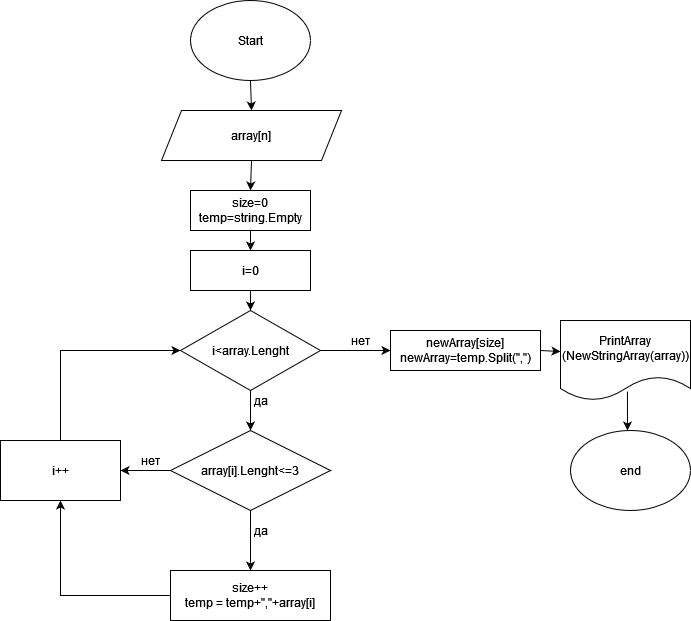

The diagram above was exported from draw.io. Its source (the exported page's mxGraphModel, read from the mxfile embedded in the PNG):
<mxGraphModel dx="782" dy="1641" grid="1" gridSize="10" guides="1" tooltips="1" connect="1" arrows="1" fold="1" page="1" pageScale="1" pageWidth="827" pageHeight="1169" math="0" shadow="0">
  <root>
    <mxCell id="0" />
    <mxCell id="1" parent="0" />
    <mxCell id="VtHy3RMXKrYy5oz5SLg9-1" value="Start" style="ellipse;whiteSpace=wrap;html=1;" vertex="1" parent="1">
      <mxGeometry x="300" y="-40" width="120" height="80" as="geometry" />
    </mxCell>
    <mxCell id="VtHy3RMXKrYy5oz5SLg9-3" value="array[n]" style="shape=parallelogram;perimeter=parallelogramPerimeter;whiteSpace=wrap;html=1;fixedSize=1;" vertex="1" parent="1">
      <mxGeometry x="271" y="70" width="180" height="50" as="geometry" />
    </mxCell>
    <mxCell id="VtHy3RMXKrYy5oz5SLg9-6" value="i&amp;lt;array.Lenght" style="rhombus;whiteSpace=wrap;html=1;" vertex="1" parent="1">
      <mxGeometry x="290" y="270" width="140" height="80" as="geometry" />
    </mxCell>
    <mxCell id="VtHy3RMXKrYy5oz5SLg9-15" value="array[i].Lenght&amp;lt;=3" style="rhombus;whiteSpace=wrap;html=1;" vertex="1" parent="1">
      <mxGeometry x="280" y="390" width="160" height="80" as="geometry" />
    </mxCell>
    <mxCell id="VtHy3RMXKrYy5oz5SLg9-16" value="" style="endArrow=classic;html=1;rounded=0;exitX=0.5;exitY=1;exitDx=0;exitDy=0;" edge="1" parent="1" source="VtHy3RMXKrYy5oz5SLg9-15">
      <mxGeometry width="50" height="50" relative="1" as="geometry">
        <mxPoint x="370" y="500" as="sourcePoint" />
        <mxPoint x="360" y="530" as="targetPoint" />
      </mxGeometry>
    </mxCell>
    <mxCell id="VtHy3RMXKrYy5oz5SLg9-18" value="да" style="text;html=1;align=center;verticalAlign=middle;resizable=0;points=[];autosize=1;strokeColor=none;fillColor=none;" vertex="1" parent="1">
      <mxGeometry x="350" y="475" width="40" height="30" as="geometry" />
    </mxCell>
    <mxCell id="VtHy3RMXKrYy5oz5SLg9-20" value="&lt;div&gt;size++&lt;/div&gt;&lt;div&gt;temp = temp+&quot;,&quot;+array[i]&lt;/div&gt;" style="rounded=0;whiteSpace=wrap;html=1;" vertex="1" parent="1">
      <mxGeometry x="280" y="530" width="160" height="50" as="geometry" />
    </mxCell>
    <mxCell id="VtHy3RMXKrYy5oz5SLg9-31" value="" style="endArrow=classic;html=1;rounded=0;exitX=0;exitY=0.5;exitDx=0;exitDy=0;" edge="1" parent="1" source="VtHy3RMXKrYy5oz5SLg9-15">
      <mxGeometry width="50" height="50" relative="1" as="geometry">
        <mxPoint x="370" y="460" as="sourcePoint" />
        <mxPoint x="230" y="430" as="targetPoint" />
      </mxGeometry>
    </mxCell>
    <mxCell id="VtHy3RMXKrYy5oz5SLg9-32" value="нет" style="text;html=1;align=center;verticalAlign=middle;resizable=0;points=[];autosize=1;strokeColor=none;fillColor=none;" vertex="1" parent="1">
      <mxGeometry x="240" y="405" width="40" height="30" as="geometry" />
    </mxCell>
    <mxCell id="VtHy3RMXKrYy5oz5SLg9-33" value="i++" style="rounded=0;whiteSpace=wrap;html=1;" vertex="1" parent="1">
      <mxGeometry x="110" y="400" width="120" height="60" as="geometry" />
    </mxCell>
    <mxCell id="VtHy3RMXKrYy5oz5SLg9-34" value="" style="endArrow=classic;html=1;rounded=0;exitX=0.5;exitY=1;exitDx=0;exitDy=0;entryX=0.5;entryY=0;entryDx=0;entryDy=0;" edge="1" parent="1" source="VtHy3RMXKrYy5oz5SLg9-6" target="VtHy3RMXKrYy5oz5SLg9-15">
      <mxGeometry width="50" height="50" relative="1" as="geometry">
        <mxPoint x="370" y="460" as="sourcePoint" />
        <mxPoint x="420" y="410" as="targetPoint" />
      </mxGeometry>
    </mxCell>
    <mxCell id="VtHy3RMXKrYy5oz5SLg9-35" value="" style="endArrow=classic;html=1;rounded=0;exitX=0;exitY=0.5;exitDx=0;exitDy=0;entryX=0.5;entryY=1;entryDx=0;entryDy=0;" edge="1" parent="1" source="VtHy3RMXKrYy5oz5SLg9-20" target="VtHy3RMXKrYy5oz5SLg9-33">
      <mxGeometry width="50" height="50" relative="1" as="geometry">
        <mxPoint x="270" y="550" as="sourcePoint" />
        <mxPoint x="250" y="560" as="targetPoint" />
        <Array as="points">
          <mxPoint x="170" y="555" />
        </Array>
      </mxGeometry>
    </mxCell>
    <mxCell id="VtHy3RMXKrYy5oz5SLg9-36" value="" style="endArrow=classic;html=1;rounded=0;exitX=0.5;exitY=0;exitDx=0;exitDy=0;entryX=0;entryY=0.5;entryDx=0;entryDy=0;" edge="1" parent="1" source="VtHy3RMXKrYy5oz5SLg9-33" target="VtHy3RMXKrYy5oz5SLg9-6">
      <mxGeometry width="50" height="50" relative="1" as="geometry">
        <mxPoint x="370" y="460" as="sourcePoint" />
        <mxPoint x="420" y="410" as="targetPoint" />
        <Array as="points">
          <mxPoint x="170" y="310" />
        </Array>
      </mxGeometry>
    </mxCell>
    <mxCell id="VtHy3RMXKrYy5oz5SLg9-38" value="&lt;div&gt;да&lt;/div&gt;" style="text;html=1;align=center;verticalAlign=middle;resizable=0;points=[];autosize=1;strokeColor=none;fillColor=none;" vertex="1" parent="1">
      <mxGeometry x="350" y="345" width="40" height="30" as="geometry" />
    </mxCell>
    <mxCell id="VtHy3RMXKrYy5oz5SLg9-39" value="" style="endArrow=classic;html=1;rounded=0;exitX=1;exitY=0.5;exitDx=0;exitDy=0;" edge="1" parent="1" source="VtHy3RMXKrYy5oz5SLg9-6">
      <mxGeometry width="50" height="50" relative="1" as="geometry">
        <mxPoint x="430" y="330" as="sourcePoint" />
        <mxPoint x="500" y="310" as="targetPoint" />
      </mxGeometry>
    </mxCell>
    <mxCell id="VtHy3RMXKrYy5oz5SLg9-41" value="нет" style="text;html=1;align=center;verticalAlign=middle;resizable=0;points=[];autosize=1;strokeColor=none;fillColor=none;" vertex="1" parent="1">
      <mxGeometry x="450" y="285" width="40" height="30" as="geometry" />
    </mxCell>
    <mxCell id="VtHy3RMXKrYy5oz5SLg9-42" value="&lt;div&gt;newArray[size]&lt;/div&gt;&lt;div&gt;newArray=temp.Split(&quot;,&quot;)&lt;/div&gt;" style="rounded=0;whiteSpace=wrap;html=1;" vertex="1" parent="1">
      <mxGeometry x="500" y="290" width="150" height="40" as="geometry" />
    </mxCell>
    <mxCell id="VtHy3RMXKrYy5oz5SLg9-43" value="&lt;div&gt;PrintArray&lt;/div&gt;&lt;div&gt;(NewStringArray(array))&lt;/div&gt;" style="shape=document;whiteSpace=wrap;html=1;boundedLbl=1;" vertex="1" parent="1">
      <mxGeometry x="670" y="280" width="130" height="80" as="geometry" />
    </mxCell>
    <mxCell id="VtHy3RMXKrYy5oz5SLg9-45" value="" style="endArrow=classic;html=1;rounded=0;exitX=0.515;exitY=0.888;exitDx=0;exitDy=0;exitPerimeter=0;" edge="1" parent="1" source="VtHy3RMXKrYy5oz5SLg9-43">
      <mxGeometry width="50" height="50" relative="1" as="geometry">
        <mxPoint x="510" y="400" as="sourcePoint" />
        <mxPoint x="737" y="390" as="targetPoint" />
      </mxGeometry>
    </mxCell>
    <mxCell id="VtHy3RMXKrYy5oz5SLg9-46" value="end" style="ellipse;whiteSpace=wrap;html=1;" vertex="1" parent="1">
      <mxGeometry x="680" y="390" width="120" height="80" as="geometry" />
    </mxCell>
    <mxCell id="VtHy3RMXKrYy5oz5SLg9-51" value="" style="endArrow=classic;html=1;rounded=0;exitX=0.5;exitY=1;exitDx=0;exitDy=0;entryX=0.5;entryY=0;entryDx=0;entryDy=0;" edge="1" parent="1" source="VtHy3RMXKrYy5oz5SLg9-1" target="VtHy3RMXKrYy5oz5SLg9-3">
      <mxGeometry width="50" height="50" relative="1" as="geometry">
        <mxPoint x="510" y="290" as="sourcePoint" />
        <mxPoint x="560" y="240" as="targetPoint" />
      </mxGeometry>
    </mxCell>
    <mxCell id="VtHy3RMXKrYy5oz5SLg9-53" value="&lt;div&gt;size=0 &lt;br&gt;&lt;/div&gt;&lt;div&gt;temp=string.Empty&lt;/div&gt;" style="rounded=0;whiteSpace=wrap;html=1;" vertex="1" parent="1">
      <mxGeometry x="300" y="150" width="120" height="40" as="geometry" />
    </mxCell>
    <mxCell id="VtHy3RMXKrYy5oz5SLg9-54" value="" style="endArrow=classic;html=1;rounded=0;exitX=0.5;exitY=1;exitDx=0;exitDy=0;entryX=0.5;entryY=0;entryDx=0;entryDy=0;" edge="1" parent="1" source="VtHy3RMXKrYy5oz5SLg9-3" target="VtHy3RMXKrYy5oz5SLg9-53">
      <mxGeometry width="50" height="50" relative="1" as="geometry">
        <mxPoint x="510" y="200" as="sourcePoint" />
        <mxPoint x="560" y="150" as="targetPoint" />
      </mxGeometry>
    </mxCell>
    <mxCell id="VtHy3RMXKrYy5oz5SLg9-56" value="i=0" style="rounded=0;whiteSpace=wrap;html=1;" vertex="1" parent="1">
      <mxGeometry x="300" y="210" width="120" height="40" as="geometry" />
    </mxCell>
    <mxCell id="VtHy3RMXKrYy5oz5SLg9-58" value="" style="endArrow=classic;html=1;rounded=0;exitX=0.5;exitY=1;exitDx=0;exitDy=0;entryX=0.5;entryY=0;entryDx=0;entryDy=0;" edge="1" parent="1" source="VtHy3RMXKrYy5oz5SLg9-53" target="VtHy3RMXKrYy5oz5SLg9-56">
      <mxGeometry width="50" height="50" relative="1" as="geometry">
        <mxPoint x="460" y="240" as="sourcePoint" />
        <mxPoint x="510" y="190" as="targetPoint" />
      </mxGeometry>
    </mxCell>
    <mxCell id="VtHy3RMXKrYy5oz5SLg9-59" value="" style="endArrow=classic;html=1;rounded=0;exitX=0.5;exitY=1;exitDx=0;exitDy=0;entryX=0.5;entryY=0;entryDx=0;entryDy=0;" edge="1" parent="1" source="VtHy3RMXKrYy5oz5SLg9-56" target="VtHy3RMXKrYy5oz5SLg9-6">
      <mxGeometry width="50" height="50" relative="1" as="geometry">
        <mxPoint x="460" y="240" as="sourcePoint" />
        <mxPoint x="510" y="190" as="targetPoint" />
      </mxGeometry>
    </mxCell>
    <mxCell id="VtHy3RMXKrYy5oz5SLg9-66" value="" style="endArrow=classic;html=1;rounded=0;exitX=1;exitY=0.5;exitDx=0;exitDy=0;entryX=0;entryY=0.388;entryDx=0;entryDy=0;entryPerimeter=0;" edge="1" parent="1" source="VtHy3RMXKrYy5oz5SLg9-42" target="VtHy3RMXKrYy5oz5SLg9-43">
      <mxGeometry width="50" height="50" relative="1" as="geometry">
        <mxPoint x="460" y="510" as="sourcePoint" />
        <mxPoint x="510" y="460" as="targetPoint" />
      </mxGeometry>
    </mxCell>
  </root>
</mxGraphModel>